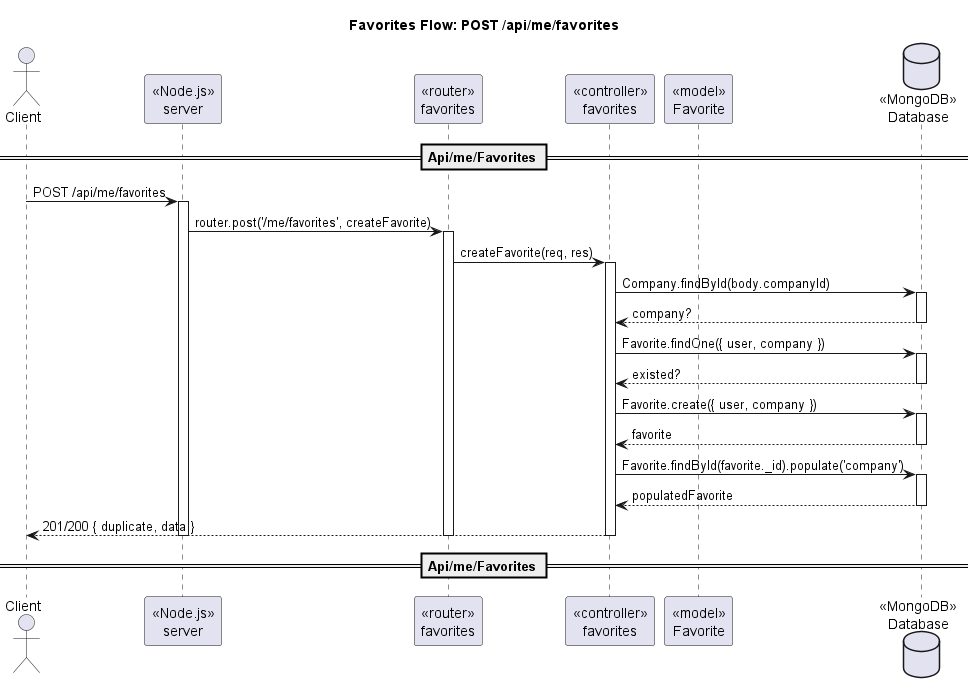

The diagram above was rendered by PlantUML. Its source (embedded in the PNG):
@startuml
title Favorites Flow: POST /api/me/favorites
actor Client
participant "«Node.js»\nserver" as Server
participant "«router»\nfavorites" as Router
participant "«controller»\nfavorites" as Ctrl
participant "«model»\nFavorite" as FavoriteModel
database "«MongoDB»\nDatabase" as DB

== Api/me/Favorites ==
Client -> Server : POST /api/me/favorites
activate Server
Server -> Router : router.post('/me/favorites', createFavorite)
activate Router
Router -> Ctrl : createFavorite(req, res)
activate Ctrl
Ctrl -> DB : Company.findById(body.companyId)
activate DB
DB --> Ctrl : company?
deactivate DB
Ctrl -> DB : Favorite.findOne({ user, company })
activate DB
DB --> Ctrl : existed?
deactivate DB
Ctrl -> DB : Favorite.create({ user, company })
activate DB
DB --> Ctrl : favorite
deactivate DB
Ctrl -> DB : Favorite.findById(favorite._id).populate('company')
activate DB
DB --> Ctrl : populatedFavorite
deactivate DB
Ctrl --> Client : 201/200 { duplicate, data }
deactivate Ctrl
deactivate Router
deactivate Server
== Api/me/Favorites ==
@enduml